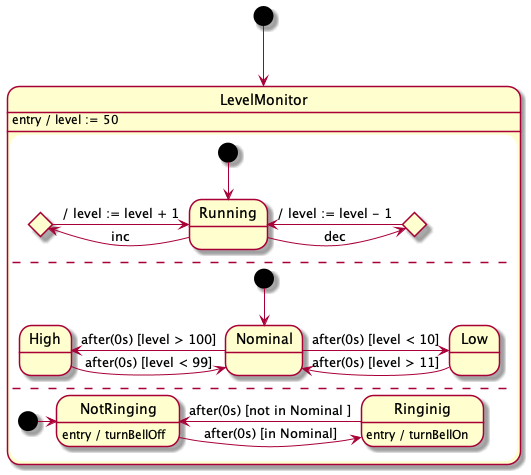

The diagram above was rendered by PlantUML. Its source (embedded in the PNG):
@startuml



state LevelMonitor  {
        state Running
        state J1 <<choice>>
        state J2 <<choice>>

        [*] --> Running
        J1 -> Running : / level := level + 1
        J2 -> Running : / level := level - 1

        Running -left> J1 : inc 
        Running -right> J2 : dec 
    --
        state Nominal
        state High 
        state Low 
        [*] --> Nominal
        Nominal -right> Low : after(0s) [level < 10] 
        Nominal -left> High : after(0s) [level > 100] 
        Low -left> Nominal : after(0s) [level > 11] 
        High -right> Nominal : after(0s) [level < 99] 
    --
        state Ringinig : entry / turnBellOn
        state NotRinging: entry / turnBellOff 
        [*] -> NotRinging
        NotRinging -> Ringinig : after(0s) [in Nominal]
        Ringinig -> NotRinging : after(0s) [not in Nominal ]
}
LevelMonitor : entry / level := 50
[*] --> LevelMonitor
@enduml